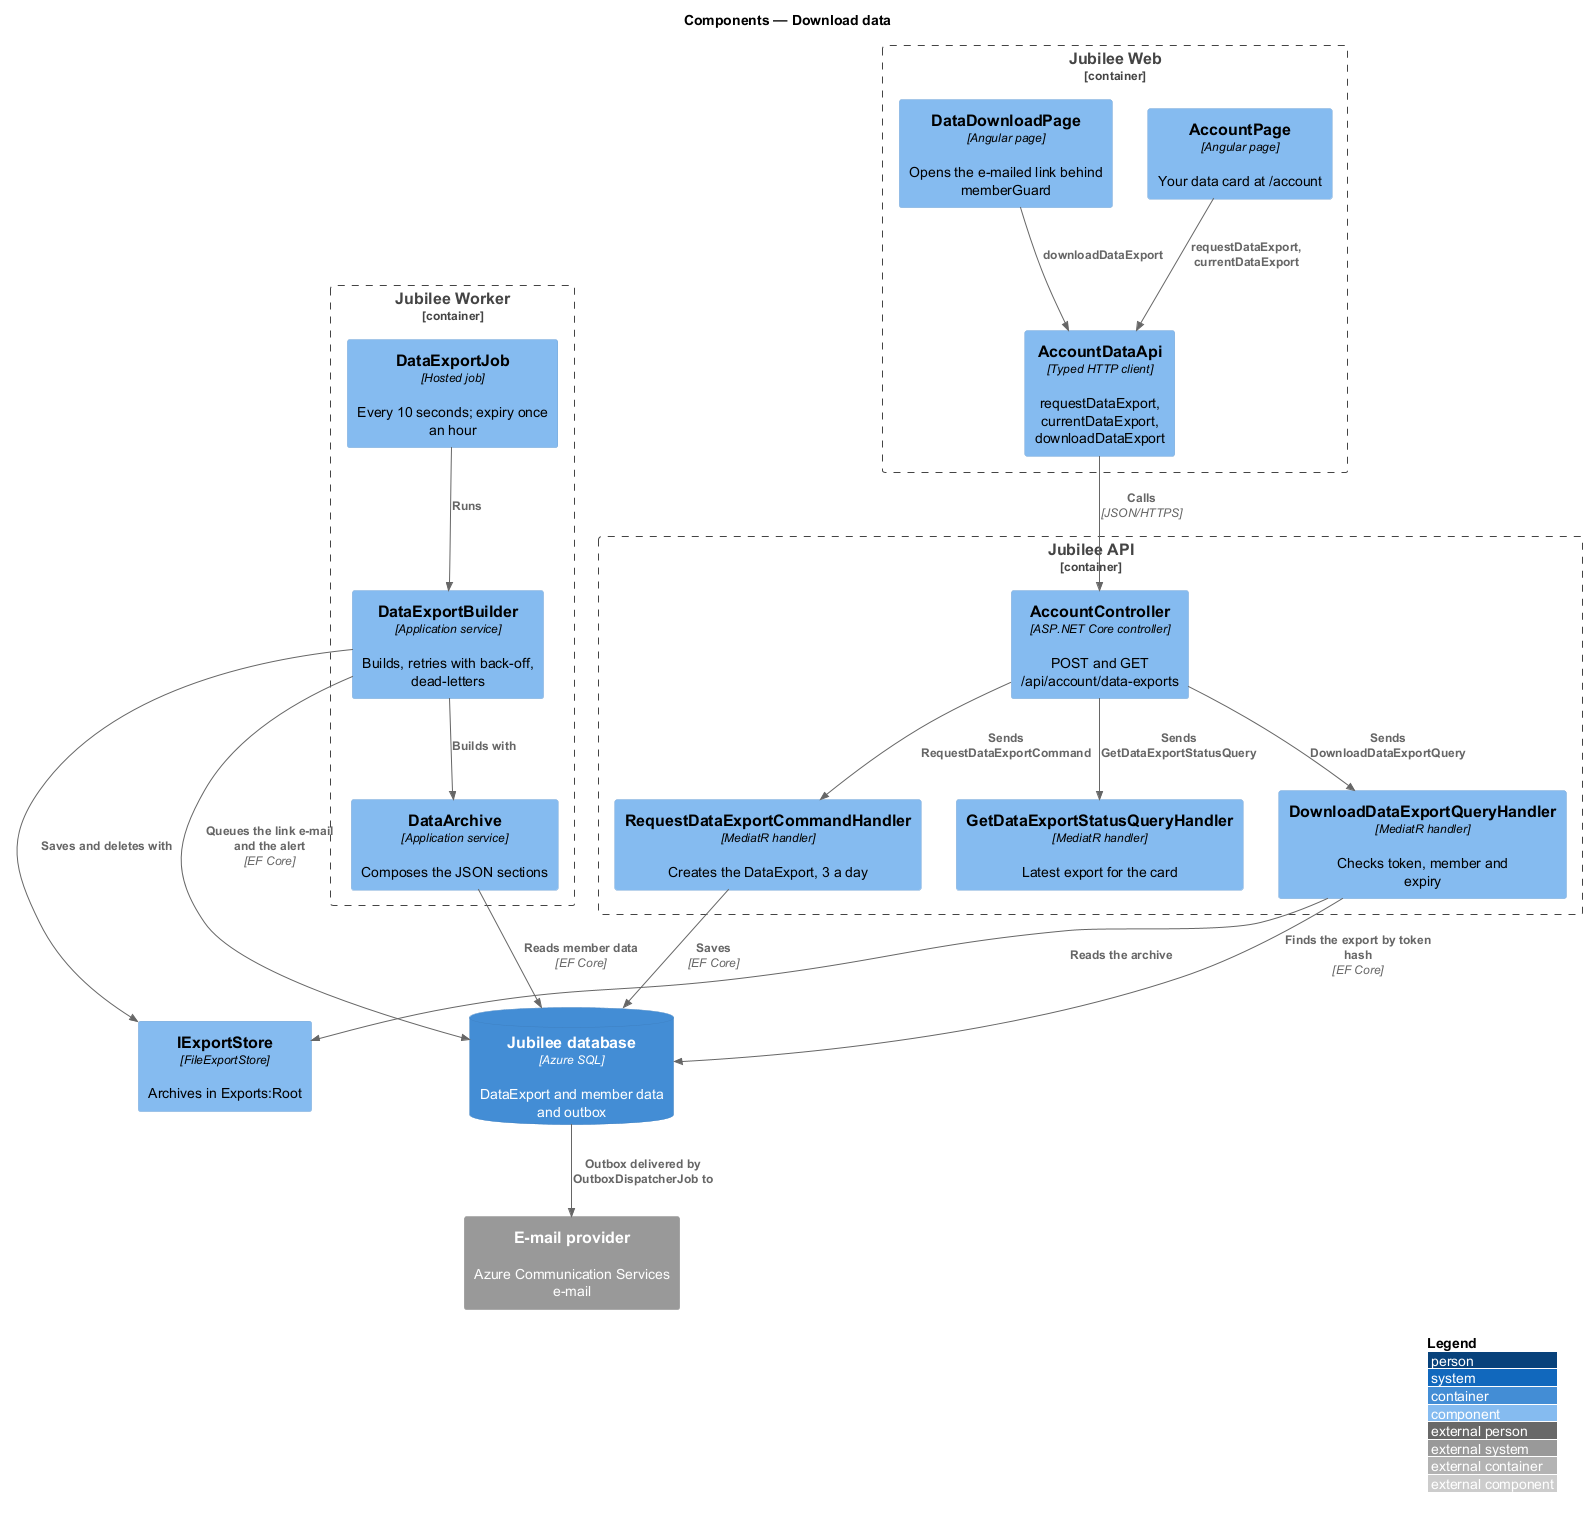

The diagram above was rendered by PlantUML. Its source (embedded in the PNG):
@startuml
!include <C4/C4_Component>
LAYOUT_WITH_LEGEND()
title Components — Download data

Container_Boundary(web, "Jubilee Web") {
  Component(page, "AccountPage", "Angular page", "Your data card at /account")
  Component(dl, "DataDownloadPage", "Angular page", "Opens the e-mailed link behind memberGuard")
  Component(client, "AccountDataApi", "Typed HTTP client", "requestDataExport, currentDataExport, downloadDataExport")
}
Container_Boundary(api, "Jubilee API") {
  Component(ctrl, "AccountController", "ASP.NET Core controller", "POST and GET /api/account/data-exports")
  Component(reqH, "RequestDataExportCommandHandler", "MediatR handler", "Creates the DataExport, 3 a day")
  Component(statusH, "GetDataExportStatusQueryHandler", "MediatR handler", "Latest export for the card")
  Component(dlH, "DownloadDataExportQueryHandler", "MediatR handler", "Checks token, member and expiry")
}
Container_Boundary(worker, "Jubilee Worker") {
  Component(job, "DataExportJob", "Hosted job", "Every 10 seconds; expiry once an hour")
  Component(builder, "DataExportBuilder", "Application service", "Builds, retries with back-off, dead-letters")
  Component(archive, "DataArchive", "Application service", "Composes the JSON sections")
}
Component(store, "IExportStore", "FileExportStore", "Archives in Exports:Root")
ContainerDb(db, "Jubilee database", "Azure SQL", "DataExport and member data and outbox")
System_Ext(email, "E-mail provider", "Azure Communication Services e-mail")

Rel(page, client, "requestDataExport, currentDataExport")
Rel(dl, client, "downloadDataExport")
Rel(client, ctrl, "Calls", "JSON/HTTPS")
Rel(ctrl, reqH, "Sends RequestDataExportCommand")
Rel(ctrl, statusH, "Sends GetDataExportStatusQuery")
Rel(ctrl, dlH, "Sends DownloadDataExportQuery")
Rel(reqH, db, "Saves", "EF Core")
Rel(dlH, db, "Finds the export by token hash", "EF Core")
Rel(dlH, store, "Reads the archive")
Rel(job, builder, "Runs")
Rel(builder, archive, "Builds with")
Rel(builder, store, "Saves and deletes with")
Rel(archive, db, "Reads member data", "EF Core")
Rel(builder, db, "Queues the link e-mail and the alert", "EF Core")
Rel(db, email, "Outbox delivered by OutboxDispatcherJob to")
@enduml